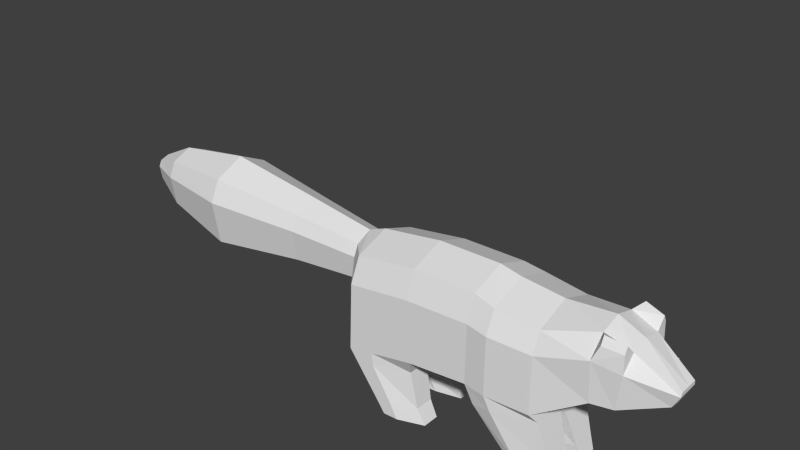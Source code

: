 # Source: fox.blend  (saved by Blender 2.78.0; exported with 4.5.12 LTS)
import bpy
from mathutils import Matrix  # noqa: F401  (used for matrix-valued properties, if any)

bpy.ops.wm.read_factory_settings(use_empty=True)
scene = bpy.context.scene
scene.name = 'Scene'

# ---- collections
col_collection_1 = bpy.data.collections.new('Collection 1'); scene.collection.children.link(col_collection_1)

# ---- materials (node trees are filled in below, after node groups)
mat_foxmat_arctic = bpy.data.materials.new('foxMat-arctic')
mat_foxmat_arctic.alpha_threshold = 0.0
mat_foxmat_arctic.use_transparent_shadow = False
mat_foxmat_arctic.roughness = 0.5
mat_foxmat_arctic.specular_intensity = 0.0

# ---- material node trees

# ---- world
world_world_001 = bpy.data.worlds.new('World.001'); scene.world = world_world_001
world_world_001.use_sun_shadow = False
world_world_001.sun_shadow_jitter_overblur = 0.0
world_world_001.cycles.sampling_method = 'NONE'
world_world_001.cycles.sample_map_resolution = 256
world_world_001.light_settings.ao_factor = 0.0

# ---- meshes
me_panthcollidermesh = bpy.data.meshes.new('PanthColliderMesh')
me_panthcollidermesh.from_pydata([(-1.543, -1.412, -1.938), (-1.412, -1.122, 1.013), (-1.543, 1.412, -1.938), (-1.412, 1.122, 1.013), (4.566, -1.412, -1.412), (4.566, -1.122, 1.013), (4.566, 1.412, -1.412), (4.566, 1.122, 1.013), (0.559, 1.122, 1.298), (2.552, 1.122, 1.298), (2.53, 1.412, -1.357), (0.6632, 1.412, -1.521), (2.552, -1.122, 1.298), (0.559, -1.122, 1.298), (0.6648, -1.412, -1.521), (2.53, -1.412, -1.357), (-1.412, 0.0, 1.412), (-1.543, 1.192e-07, -2.161), (4.566, 0.0, 1.412), (4.566, 0.0, -1.635), (2.552, 0.0, 1.697), (0.559, 0.0, 1.697), (0.715, 1.067e-09, -1.978), (2.53, 0.0, -1.811), (4.104, 0.3068, -3.667), (4.104, 1.105, -3.667), (5.256, 0.9312, -3.567), (5.256, 0.3068, -3.567), (4.104, -1.105, -3.667), (4.104, -0.3068, -3.667), (5.256, -0.3068, -3.567), (5.256, -0.9312, -3.567), (-0.2929, 0.3912, -3.668), (-0.292, 1.404, -3.668), (0.9998, 1.18, -3.641), (0.9998, 0.5607, -3.641), (-0.2917, -1.404, -3.668), (-0.2929, -0.3912, -3.668), (0.9998, -0.5922, -3.641), (0.9998, -1.138, -3.641), (-2.038, -0.5163, -0.2128), (-1.99, -0.5163, 0.9426), (-1.983, -5.921e-08, 1.189), (-1.99, 0.5163, 0.9426), (-2.038, 0.5163, -0.2128), (-2.045, -3.045e-09, -0.3895), (-4.329, -0.6451, -0.3536), (-4.265, -0.6451, 1.166), (-4.256, 0.04148, 1.51), (-4.265, 0.7281, 1.166), (-4.329, 0.7281, -0.3536), (-4.338, 0.04148, -0.5885), (-7.456, -0.9344, -0.6846), (-7.365, -0.9344, 1.496), (-7.352, 0.04148, 1.964), (-7.365, 1.017, 1.496), (-7.456, 1.017, -0.6846), (-7.469, 0.04148, -1.018), (-9.895, -0.6133, -0.2006), (-9.834, -0.6133, 1.29), (-9.826, 0.04148, 1.577), (-9.834, 0.6963, 1.29), (-9.895, 0.6963, -0.2006), (-9.904, 0.04148, -0.4246), (-10.99, -0.2568, 0.2678), (-10.96, -0.2568, 0.9155), (-10.95, 0.04148, 1.018), (-10.96, 0.3398, 0.9155), (-10.99, 0.3398, 0.2678), (-10.99, 0.04148, 0.1658), (6.062, -1.102, -0.5038), (6.062, -0.6726, 1.353), (6.062, 1.102, -0.5038), (6.062, 0.6726, 1.353), (6.062, -7.889e-08, 1.543), (6.062, -7.889e-08, -0.8267), (7.869, -0.3211, -0.2172), (8.091, -0.3211, 0.3201), (7.869, 0.3211, -0.2172), (8.091, 0.3211, 0.3201), (8.091, -3.18e-08, 0.3201), (7.869, -4.226e-08, -0.2625), (-0.6296, -0.473, -3.189), (-0.6375, -1.406, -3.18), (0.729, -0.5329, -3.18), (0.7299, -1.139, -3.18), (-0.653, 1.406, -3.154), (-0.6576, 0.4673, -3.146), (0.7301, 1.181, -3.154), (0.7288, 0.49, -3.154), (-1.318, -1.41, -2.248), (-1.318, -0.07035, -2.248), (0.4746, -0.4191, -2.058), (0.4741, -1.142, -2.058), (-1.3, 0.07567, -2.272), (-1.3, 1.41, -2.272), (0.4781, 1.184, -2.086), (0.4788, 0.3678, -2.085), (3.774, -0.4432, -3.231), (3.777, -1.169, -3.235), (5.113, -0.2431, -3.12), (5.113, -0.9756, -3.12), (3.785, 1.167, -3.245), (3.789, 0.4448, -3.25), (5.116, 0.974, -3.131), (5.116, 0.2447, -3.131), (2.785, 0.0497, -1.924), (2.785, 1.362, -1.924), (4.678, 1.137, -1.761), (4.678, 0.0497, -1.761), (2.777, -1.364, -1.913), (2.777, -0.04813, -1.913), (4.674, -0.04813, -1.75), (4.674, -1.138, -1.75), (-1.459, -1.412, 0.1974), (-1.459, 1.412, 0.1974), (4.566, 1.412, 0.388), (4.566, -1.412, 0.388), (2.544, -1.412, 0.506), (0.5352, -1.412, 0.4424), (0.5352, 1.412, 0.4424), (2.544, 1.412, 0.506), (-2.007, -0.6675, 0.5679), (-2.007, 0.6675, 0.5679), (-4.288, -0.8462, 0.6847), (-4.288, 0.9292, 0.6847), (-7.398, -1.22, 0.7911), (-7.398, 1.303, 0.7911), (-9.857, -0.8051, 0.7896), (-9.857, 0.8881, 0.7896), (-10.97, -0.3442, 0.7189), (-10.97, 0.4272, 0.7189), (-11.11, 0.04148, 0.747), (6.062, 1.233, 0.8011), (6.062, -1.233, 0.8011), (8.083, 0.3593, 0.1807), (8.083, -0.3593, 0.1807), (8.083, -3.559e-08, 0.1807), (3.225, 1.199, 1.155), (3.214, -1.509, -1.384), (3.214, 1.509, -1.384), (3.225, -1.199, 1.155), (3.225, -4.099e-10, 1.554), (3.214, -4.099e-10, -1.723), (4.346, 1.181, -3.617), (4.346, 0.1848, -3.617), (4.346, -0.1844, -3.617), (4.346, -1.181, -3.617), (4.111, -1.249, -3.178), (4.111, -0.1461, -3.178), (4.117, 0.1474, -3.188), (4.117, 1.247, -3.188), (3.398, 1.456, -1.842), (3.398, 0.05311, -1.842), (3.392, -0.05144, -1.832), (3.392, -1.457, -1.832), (3.221, -1.509, 0.447), (3.221, 1.509, 0.447), (6.869, -5.75e-08, 1.182), (6.869, 0.5983, 1.064), (6.684, -0.9105, -0.534), (6.869, -0.5983, 1.064), (6.684, 0.9105, -0.534), (6.684, -6.18e-08, -0.7718), (6.863, 1.019, 0.6064), (6.863, -1.019, 0.6064), (6.856, 0.8939, 1.384), (6.267, 1.007, 1.517), (6.856, -0.9106, 1.392), (6.267, -1.024, 1.525), (6.267, 1.129, 1.263), (6.267, -1.146, 1.271), (6.851, 1.002, 1.174), (6.851, -1.019, 1.182), (-0.7414, 1.412, -1.787), (-0.6989, -1.122, 1.116), (-0.6989, 1.122, 1.116), (-0.741, -1.412, -1.787), (-0.7395, 7.665e-08, -2.094), (-0.6989, 0.0, 1.515), (0.1792, 1.404, -3.656), (0.1752, 0.3912, -3.658), (0.1747, -0.3912, -3.658), (0.1796, -1.404, -3.655), (-0.09276, -1.406, -3.165), (-0.0886, -0.4037, -3.173), (-0.09741, 0.398, -3.135), (-0.09655, 1.406, -3.139), (-0.7063, -0.07035, -2.18), (-0.699, -1.41, -2.179), (-0.6786, 1.41, -2.203), (-0.684, 0.07567, -2.203), (-0.738, 1.412, 0.286), (-0.738, -1.412, 0.286), (7.477, -0.499, 0.4929), (7.513, -0.5253, 0.5205), (7.463, -0.5415, 0.5205), (7.432, -0.499, 0.5205), (7.463, -0.4564, 0.5205), (7.513, -0.4727, 0.5205), (7.49, -0.5415, 0.5653), (7.44, -0.5253, 0.5653), (7.44, -0.4727, 0.5653), (7.49, -0.4564, 0.5653), (7.521, -0.499, 0.5653), (7.477, -0.499, 0.5929), (7.477, 0.5524, 0.4929), (7.44, 0.5262, 0.5205), (7.49, 0.5099, 0.5205), (7.521, 0.5524, 0.5205), (7.49, 0.595, 0.5205), (7.44, 0.5787, 0.5205), (7.463, 0.5099, 0.5653), (7.513, 0.5262, 0.5653), (7.513, 0.5787, 0.5653), (7.463, 0.595, 0.5653), (7.432, 0.5524, 0.5653), (7.477, 0.5524, 0.5929)], [], [(115, 2, 44, 123), (157, 116, 6, 140), (117, 4, 70, 134), (193, 114, 0, 177), (86, 33, 32, 87), (179, 176, 3, 16), (142, 138, 9, 20), (20, 9, 8, 21), (44, 45, 51, 50), (22, 11, 10, 23), (156, 118, 15, 139), (118, 119, 14, 15), (192, 120, 11, 174), (120, 121, 10, 11), (14, 22, 23, 15), (122, 41, 47, 124), (12, 20, 21, 13), (141, 142, 20, 12), (175, 179, 16, 1), (181, 180, 34, 35), (7, 18, 74, 73), (1, 16, 42, 41), (145, 144, 26, 27), (102, 25, 24, 103), (151, 144, 25, 102), (105, 27, 26, 104), (150, 145, 27, 105), (147, 146, 30, 31), (98, 29, 28, 99), (149, 146, 29, 98), (101, 31, 30, 100), (148, 147, 31, 101), (187, 180, 33, 86), (89, 35, 34, 88), (186, 181, 35, 89), (183, 182, 38, 39), (82, 37, 36, 83), (185, 182, 37, 82), (85, 39, 38, 84), (184, 183, 39, 85), (114, 1, 41, 122), (2, 17, 45, 44), (17, 0, 40, 45), (16, 3, 43, 42), (125, 50, 56, 127), (47, 48, 54, 53), (45, 40, 46, 51), (42, 43, 49, 48), (41, 42, 48, 47), (123, 44, 50, 125), (57, 52, 58, 63), (56, 57, 63, 62), (124, 47, 53, 126), (50, 51, 57, 56), (51, 46, 52, 57), (48, 49, 55, 54), (129, 62, 68, 131), (59, 60, 66, 65), (54, 55, 61, 60), (53, 54, 60, 59), (127, 56, 62, 129), (126, 53, 59, 128), (130, 132, 69, 64), (132, 131, 68, 69), (128, 59, 65, 130), (62, 63, 69, 68), (63, 58, 64, 69), (60, 61, 67, 66), (165, 160, 76, 136), (159, 158, 80, 79), (4, 19, 75, 70), (19, 6, 72, 75), (18, 5, 71, 74), (116, 7, 73, 133), (137, 136, 76, 81), (135, 137, 81, 78), (164, 159, 79, 135), (160, 163, 81, 76), (163, 162, 78, 81), (158, 161, 77, 80), (189, 184, 85, 93), (93, 85, 84, 92), (188, 185, 82, 91), (91, 82, 83, 90), (191, 186, 89, 97), (97, 89, 88, 96), (190, 187, 86, 95), (95, 86, 87, 94), (17, 91, 90, 0), (178, 188, 91, 17), (14, 93, 92, 22), (177, 189, 93, 14), (2, 95, 94, 17), (174, 190, 95, 2), (22, 97, 96, 11), (178, 191, 97, 22), (155, 148, 101, 113), (113, 101, 100, 112), (154, 149, 98, 111), (111, 98, 99, 110), (153, 150, 105, 109), (109, 105, 104, 108), (152, 151, 102, 107), (107, 102, 103, 106), (10, 107, 106, 23), (140, 152, 107, 10), (19, 109, 108, 6), (143, 153, 109, 19), (23, 111, 110, 15), (143, 154, 111, 23), (4, 113, 112, 19), (139, 155, 113, 4), (162, 164, 135, 78), (79, 80, 137, 135), (80, 77, 136, 137), (6, 116, 133, 72), (161, 165, 136, 77), (58, 128, 130, 64), (66, 67, 131, 132), (65, 66, 132, 130), (52, 126, 128, 58), (55, 127, 129, 61), (61, 129, 131, 67), (46, 124, 126, 52), (43, 123, 125, 49), (49, 125, 127, 55), (0, 114, 122, 40), (40, 122, 124, 46), (8, 9, 121, 120), (176, 8, 120, 192), (12, 13, 119, 118), (141, 12, 118, 156), (175, 1, 114, 193), (5, 117, 134, 71), (138, 7, 116, 157), (3, 115, 123, 43), (9, 138, 157, 121), (5, 141, 156, 117), (15, 110, 155, 139), (19, 112, 154, 143), (23, 106, 153, 143), (6, 108, 152, 140), (108, 104, 151, 152), (106, 103, 150, 153), (112, 100, 149, 154), (110, 99, 148, 155), (99, 28, 147, 148), (100, 30, 146, 149), (28, 29, 146, 147), (103, 24, 145, 150), (104, 26, 144, 151), (24, 25, 144, 145), (5, 18, 142, 141), (117, 156, 139, 4), (18, 7, 138, 142), (121, 157, 140, 10), (165, 161, 168, 173), (72, 133, 164, 162), (74, 71, 161, 158), (75, 72, 162, 163), (70, 75, 163, 160), (161, 71, 169, 168), (73, 74, 158, 159), (134, 70, 160, 165), (169, 171, 173, 168), (170, 167, 166, 172), (73, 159, 166, 167), (133, 73, 167, 170), (164, 133, 170, 172), (159, 164, 172, 166), (71, 134, 171, 169), (134, 165, 173, 171), (13, 175, 193, 119), (3, 176, 192, 115), (17, 94, 191, 178), (11, 96, 190, 174), (0, 90, 189, 177), (22, 92, 188, 178), (96, 88, 187, 190), (94, 87, 186, 191), (92, 84, 185, 188), (90, 83, 184, 189), (83, 36, 183, 184), (84, 38, 182, 185), (36, 37, 182, 183), (87, 32, 181, 186), (88, 34, 180, 187), (32, 33, 180, 181), (13, 21, 179, 175), (115, 192, 174, 2), (21, 8, 176, 179), (119, 193, 177, 14), (194, 195, 196), (195, 194, 199), (194, 196, 197), (194, 197, 198), (194, 198, 199), (195, 199, 204), (196, 195, 200), (197, 196, 201), (198, 197, 202), (199, 198, 203), (195, 204, 200), (196, 200, 201), (197, 201, 202), (198, 202, 203), (199, 203, 204), (200, 204, 205), (201, 200, 205), (202, 201, 205), (203, 202, 205), (204, 203, 205), (206, 208, 207), (207, 211, 206), (206, 209, 208), (206, 210, 209), (206, 211, 210), (207, 216, 211), (208, 212, 207), (209, 213, 208), (210, 214, 209), (211, 215, 210), (207, 212, 216), (208, 213, 212), (209, 214, 213), (210, 215, 214), (211, 216, 215), (212, 217, 216), (213, 217, 212), (214, 217, 213), (215, 217, 214), (216, 217, 215)])
_uv = me_panthcollidermesh.uv_layers.new(name='UVMap')
_uv.uv.foreach_set('vector', [0.4968, 0.3757, 0.4326, 0.2807, 0.4379, 0.3922, 0.4715, 0.428, 0.7244, 0.2729, 0.7898, 0.2401, 0.749, 0.1494, 0.6812, 0.1828, 0.7898, 0.2401, 0.7491, 0.1497, 0.8477, 0.1616, 0.8695, 0.227, 0.532, 0.3611, 0.4969, 0.3756, 0.4326, 0.2809, 0.4755, 0.2645, 0.4083, 0.7601, 0.4201, 0.7443, 0.4474, 0.7621, 0.4354, 0.7838, 0.5778, 0.4608, 0.5553, 0.4007, 0.5196, 0.4118, 0.5389, 0.4721, 0.7754, 0.3713, 0.7421, 0.3105, 0.7129, 0.3338, 0.7427, 0.3915, 0.7427, 0.3915, 0.7129, 0.3338, 0.6179, 0.3787, 0.644, 0.4372, 0.3132, 0.8243, 0.317, 0.8436, 0.2339, 0.8441, 0.2344, 0.8197, 0.5366, 0.8413, 0.5586, 0.7657, 0.6313, 0.7565, 0.668, 0.8426, 0.7245, 0.2727, 0.6929, 0.2922, 0.6475, 0.2006, 0.6816, 0.1828, 0.6929, 0.2922, 0.5951, 0.3371, 0.5513, 0.2395, 0.6475, 0.2006, 0.5324, 0.361, 0.5953, 0.3368, 0.5515, 0.2397, 0.4754, 0.2646, 0.5953, 0.3368, 0.6928, 0.2926, 0.647, 0.2006, 0.5515, 0.2397, 0.5572, 0.9176, 0.5366, 0.8413, 0.668, 0.8426, 0.6296, 0.9281, 0.4718, 0.4281, 0.4884, 0.4492, 0.3731, 0.5412, 0.354, 0.5165, 0.7127, 0.3332, 0.7422, 0.3912, 0.6429, 0.4376, 0.6176, 0.3792, 0.742, 0.3102, 0.7751, 0.3711, 0.7422, 0.3912, 0.7127, 0.3332, 0.5548, 0.4009, 0.577, 0.4607, 0.5391, 0.4721, 0.5198, 0.4118, 0.2526, 0.3062, 0.3945, 0.3057, 0.3579, 0.1906, 0.2816, 0.1907, 0.8068, 0.2743, 0.8402, 0.3318, 0.9109, 0.2907, 0.8891, 0.2611, 0.5198, 0.4118, 0.5391, 0.4721, 0.5065, 0.4808, 0.4884, 0.4492, 0.182, 0.317, 0.04234, 0.317, 0.07736, 0.1894, 0.1649, 0.1894, 0.7236, 0.7149, 0.7422, 0.699, 0.7706, 0.7229, 0.7494, 0.7409, 0.6814, 0.06967, 0.6819, 0.04233, 0.6678, 0.04536, 0.6627, 0.07454, 0.8253, 0.7403, 0.8257, 0.7178, 0.8543, 0.7129, 0.8599, 0.7336, 0.7736, 0.7487, 0.7835, 0.7256, 0.8257, 0.7178, 0.8253, 0.7403, 0.04284, 0.317, 0.1825, 0.317, 0.1654, 0.1894, 0.07786, 0.1894, 0.7469, 0.9453, 0.7686, 0.965, 0.7396, 0.9882, 0.7208, 0.9714, 0.7719, 0.9385, 0.7816, 0.9626, 0.7686, 0.965, 0.7469, 0.9453, 0.859, 0.9552, 0.8529, 0.9765, 0.8241, 0.9712, 0.824, 0.948, 0.6815, 0.06998, 0.682, 0.04208, 0.7295, 0.01991, 0.7338, 0.04573, 0.4657, 0.1795, 0.4635, 0.1487, 0.4406, 0.1622, 0.439, 0.1952, 0.489, 0.7594, 0.4824, 0.7389, 0.5006, 0.7271, 0.5113, 0.7435, 0.4603, 0.7795, 0.4611, 0.7571, 0.4824, 0.7389, 0.489, 0.7594, 0.3944, 0.3055, 0.2525, 0.3062, 0.2806, 0.1905, 0.3572, 0.1905, 0.4367, 0.9049, 0.4479, 0.9246, 0.4206, 0.9425, 0.4093, 0.9274, 0.4607, 0.9087, 0.4616, 0.9296, 0.4479, 0.9246, 0.4367, 0.9049, 0.5097, 0.9412, 0.5003, 0.9576, 0.4835, 0.9481, 0.4892, 0.9283, 0.4651, 0.1797, 0.4632, 0.1485, 0.5048, 0.1245, 0.506, 0.1542, 0.4969, 0.3756, 0.5198, 0.4118, 0.4884, 0.4492, 0.4718, 0.4281, 0.3686, 0.7886, 0.3979, 0.843, 0.317, 0.8436, 0.3132, 0.8243, 0.3979, 0.843, 0.3695, 0.8983, 0.3133, 0.8635, 0.317, 0.8436, 0.5389, 0.4721, 0.5196, 0.4118, 0.4881, 0.4491, 0.5065, 0.4808, 0.3544, 0.5171, 0.3171, 0.4633, 0.1489, 0.5532, 0.2041, 0.6202, 0.3731, 0.5412, 0.4033, 0.5772, 0.2669, 0.7048, 0.2309, 0.6542, 0.317, 0.8436, 0.3133, 0.8635, 0.2352, 0.8673, 0.2339, 0.8441, 0.5065, 0.4808, 0.4881, 0.4491, 0.3737, 0.542, 0.4033, 0.577, 0.4884, 0.4492, 0.5065, 0.4808, 0.4033, 0.5772, 0.3731, 0.5412, 0.4715, 0.428, 0.4379, 0.3922, 0.3171, 0.4633, 0.3544, 0.5171, 0.1321, 0.8455, 0.1328, 0.8786, 0.05049, 0.8703, 0.05225, 0.8471, 0.1315, 0.8123, 0.1321, 0.8455, 0.05225, 0.8471, 0.04952, 0.824, 0.354, 0.5165, 0.3731, 0.5412, 0.2309, 0.6542, 0.2041, 0.6201, 0.2344, 0.8197, 0.2339, 0.8441, 0.1321, 0.8455, 0.1315, 0.8123, 0.2339, 0.8441, 0.2352, 0.8673, 0.1328, 0.8786, 0.1321, 0.8455, 0.4033, 0.577, 0.3737, 0.542, 0.2313, 0.6542, 0.2676, 0.7044, 0.09632, 0.7086, 0.05185, 0.6689, 0.02288, 0.74, 0.04742, 0.7537, 0.1161, 0.7326, 0.1338, 0.7707, 0.05767, 0.7822, 0.0553, 0.7628, 0.2676, 0.7044, 0.2313, 0.6542, 0.1161, 0.7325, 0.134, 0.7703, 0.2309, 0.6542, 0.2669, 0.7048, 0.1338, 0.7707, 0.1161, 0.7326, 0.2041, 0.6202, 0.1489, 0.5532, 0.05185, 0.6689, 0.09632, 0.7086, 0.2041, 0.6201, 0.2309, 0.6542, 0.1161, 0.7326, 0.09645, 0.7084, 0.04763, 0.7537, 0.03631, 0.7765, 0.00519, 0.7516, 0.02288, 0.7401, 0.03634, 0.7766, 0.04742, 0.7537, 0.02288, 0.74, 0.005336, 0.7517, 0.09645, 0.7084, 0.1161, 0.7326, 0.0553, 0.7628, 0.04763, 0.7537, 0.04952, 0.824, 0.05225, 0.8471, 0.01066, 0.848, 0.008924, 0.8372, 0.05225, 0.8471, 0.05049, 0.8703, 0.009377, 0.8588, 0.01066, 0.848, 0.134, 0.7703, 0.1161, 0.7325, 0.05515, 0.7628, 0.05768, 0.7821, 0.9052, 0.2052, 0.8818, 0.1493, 0.9583, 0.1487, 0.9725, 0.1695, 0.9217, 0.2321, 0.9453, 0.2553, 0.9907, 0.1863, 0.9758, 0.1766, 0.8943, 0.8914, 0.8298, 0.8446, 0.9253, 0.8442, 0.9327, 0.8749, 0.8298, 0.8446, 0.8941, 0.7972, 0.9325, 0.8134, 0.9253, 0.8442, 0.8399, 0.3318, 0.8066, 0.2742, 0.8892, 0.2607, 0.9108, 0.2901, 0.7898, 0.2401, 0.8068, 0.2743, 0.8891, 0.2611, 0.8693, 0.2272, 0.9875, 0.844, 0.9875, 0.8531, 0.976, 0.8521, 0.9752, 0.844, 0.9875, 0.8348, 0.9875, 0.844, 0.9752, 0.844, 0.9759, 0.8359, 0.9052, 0.2052, 0.9217, 0.2321, 0.9758, 0.1766, 0.973, 0.1691, 0.9464, 0.8674, 0.9433, 0.8441, 0.9752, 0.844, 0.976, 0.8521, 0.9433, 0.8441, 0.9463, 0.8208, 0.9759, 0.8359, 0.9752, 0.844, 0.9449, 0.255, 0.9215, 0.232, 0.9753, 0.1768, 0.99, 0.1865, 0.4658, 0.2445, 0.4651, 0.1797, 0.506, 0.1542, 0.5266, 0.2149, 0.5375, 0.9102, 0.5097, 0.9412, 0.4892, 0.9283, 0.5245, 0.8691, 0.4423, 0.8493, 0.4607, 0.9087, 0.4367, 0.9049, 0.4083, 0.8495, 0.4083, 0.8495, 0.4367, 0.9049, 0.4093, 0.9274, 0.3822, 0.9037, 0.4433, 0.8356, 0.4603, 0.7795, 0.489, 0.7594, 0.5235, 0.817, 0.5235, 0.817, 0.489, 0.7594, 0.5113, 0.7435, 0.5385, 0.7711, 0.4664, 0.2444, 0.4657, 0.1795, 0.439, 0.1952, 0.4344, 0.2597, 0.3822, 0.7825, 0.4083, 0.7601, 0.4354, 0.7838, 0.409, 0.8354, 0.3979, 0.843, 0.4083, 0.8495, 0.3822, 0.9037, 0.3695, 0.8983, 0.4412, 0.8432, 0.4423, 0.8493, 0.4083, 0.8495, 0.3979, 0.843, 0.5572, 0.9176, 0.5375, 0.9102, 0.5245, 0.8691, 0.5366, 0.8413, 0.4755, 0.2645, 0.4658, 0.2445, 0.5266, 0.2149, 0.5513, 0.2395, 0.3686, 0.7886, 0.3822, 0.7825, 0.409, 0.8354, 0.3979, 0.843, 0.4754, 0.2646, 0.4664, 0.2444, 0.4344, 0.2597, 0.4326, 0.2807, 0.5366, 0.8413, 0.5235, 0.817, 0.5385, 0.7711, 0.5586, 0.7657, 0.4412, 0.8432, 0.4433, 0.8356, 0.5235, 0.817, 0.5366, 0.8413, 0.6798, 0.156, 0.6815, 0.06998, 0.7338, 0.04573, 0.7468, 0.125, 0.8835, 0.8931, 0.859, 0.9552, 0.824, 0.948, 0.8324, 0.858, 0.7258, 0.8508, 0.7719, 0.9385, 0.7469, 0.9453, 0.685, 0.8524, 0.685, 0.8524, 0.7469, 0.9453, 0.7208, 0.9714, 0.6564, 0.9311, 0.7263, 0.8349, 0.7736, 0.7487, 0.8253, 0.7403, 0.8325, 0.8302, 0.8325, 0.8302, 0.8253, 0.7403, 0.8599, 0.7336, 0.8834, 0.7954, 0.6797, 0.156, 0.6814, 0.06967, 0.6627, 0.07454, 0.6462, 0.1665, 0.6585, 0.7539, 0.7236, 0.7149, 0.7494, 0.7409, 0.6858, 0.8323, 0.6313, 0.7565, 0.6585, 0.7539, 0.6858, 0.8323, 0.668, 0.8426, 0.6812, 0.1828, 0.6797, 0.156, 0.6462, 0.1665, 0.647, 0.2006, 0.8298, 0.8446, 0.8325, 0.8302, 0.8834, 0.7954, 0.8941, 0.7972, 0.7159, 0.843, 0.7263, 0.8349, 0.8325, 0.8302, 0.8298, 0.8446, 0.668, 0.8426, 0.685, 0.8524, 0.6564, 0.9311, 0.6296, 0.9281, 0.7159, 0.843, 0.7258, 0.8508, 0.685, 0.8524, 0.668, 0.8426, 0.8943, 0.8914, 0.8835, 0.8931, 0.8324, 0.858, 0.8298, 0.8446, 0.6816, 0.1828, 0.6798, 0.156, 0.7468, 0.125, 0.7491, 0.1497, 0.8816, 0.1489, 0.9052, 0.2052, 0.973, 0.1691, 0.9586, 0.1483, 0.991, 0.8358, 0.9911, 0.844, 0.9875, 0.844, 0.9875, 0.8348, 0.9911, 0.844, 0.9911, 0.8522, 0.9875, 0.8531, 0.9875, 0.844, 0.749, 0.1494, 0.7898, 0.2401, 0.8693, 0.2272, 0.8472, 0.1613, 0.9215, 0.232, 0.9052, 0.2052, 0.9725, 0.1695, 0.9753, 0.1768, 0.0522, 0.6684, 0.09645, 0.7084, 0.04763, 0.7537, 0.02288, 0.7401, 0.05768, 0.7821, 0.05515, 0.7628, 0.04742, 0.7537, 0.03634, 0.7766, 0.0553, 0.7628, 0.05767, 0.7822, 0.03631, 0.7765, 0.04763, 0.7537, 0.1494, 0.5526, 0.2041, 0.6201, 0.09645, 0.7084, 0.0522, 0.6684, 0.2313, 0.6542, 0.2041, 0.6202, 0.09632, 0.7086, 0.1161, 0.7325, 0.1161, 0.7325, 0.09632, 0.7086, 0.04742, 0.7537, 0.05515, 0.7628, 0.3171, 0.4635, 0.354, 0.5165, 0.2041, 0.6201, 0.1494, 0.5526, 0.4881, 0.4491, 0.4715, 0.428, 0.3544, 0.5171, 0.3737, 0.542, 0.3737, 0.542, 0.3544, 0.5171, 0.2041, 0.6202, 0.2313, 0.6542, 0.4326, 0.2809, 0.4969, 0.3756, 0.4718, 0.4281, 0.4378, 0.3922, 0.4378, 0.3922, 0.4718, 0.4281, 0.354, 0.5165, 0.3171, 0.4635, 0.6179, 0.3787, 0.7129, 0.3338, 0.6928, 0.2926, 0.5953, 0.3368, 0.5553, 0.4007, 0.6179, 0.3787, 0.5953, 0.3368, 0.5324, 0.361, 0.7127, 0.3332, 0.6176, 0.3792, 0.5951, 0.3371, 0.6929, 0.2922, 0.742, 0.3102, 0.7127, 0.3332, 0.6929, 0.2922, 0.7245, 0.2727, 0.5548, 0.4009, 0.5198, 0.4118, 0.4969, 0.3756, 0.532, 0.3611, 0.8066, 0.2742, 0.7898, 0.2401, 0.8695, 0.227, 0.8892, 0.2607, 0.7421, 0.3105, 0.8068, 0.2743, 0.7898, 0.2401, 0.7244, 0.2729, 0.5196, 0.4118, 0.4968, 0.3757, 0.4715, 0.428, 0.4881, 0.4491, 0.7129, 0.3338, 0.7421, 0.3105, 0.7244, 0.2729, 0.6928, 0.2926, 0.8066, 0.2742, 0.742, 0.3102, 0.7245, 0.2727, 0.7898, 0.2401, 0.6475, 0.2006, 0.6463, 0.1665, 0.6798, 0.156, 0.6816, 0.1828, 0.8298, 0.8446, 0.8324, 0.858, 0.7258, 0.8508, 0.7159, 0.843, 0.668, 0.8426, 0.6858, 0.8323, 0.7263, 0.8349, 0.7159, 0.843, 0.749, 0.1494, 0.7469, 0.125, 0.6797, 0.156, 0.6812, 0.1828, 0.7469, 0.125, 0.7339, 0.04539, 0.6814, 0.06967, 0.6797, 0.156, 0.6858, 0.8323, 0.7494, 0.7409, 0.7736, 0.7487, 0.7263, 0.8349, 0.8324, 0.858, 0.824, 0.948, 0.7719, 0.9385, 0.7258, 0.8508, 0.6463, 0.1665, 0.6628, 0.07488, 0.6815, 0.06998, 0.6798, 0.156, 0.6628, 0.07488, 0.668, 0.04511, 0.682, 0.04208, 0.6815, 0.06998, 0.824, 0.948, 0.8241, 0.9712, 0.7816, 0.9626, 0.7719, 0.9385, 0.05349, 0.3516, 0.1654, 0.3516, 0.1825, 0.317, 0.04284, 0.317, 0.7494, 0.7409, 0.7706, 0.7229, 0.7835, 0.7256, 0.7736, 0.7487, 0.7339, 0.04539, 0.7296, 0.02009, 0.6819, 0.04233, 0.6814, 0.06967, 0.1649, 0.3516, 0.05299, 0.3516, 0.04234, 0.317, 0.182, 0.317, 0.8066, 0.2742, 0.8399, 0.3318, 0.7751, 0.3711, 0.742, 0.3102, 0.7898, 0.2401, 0.7245, 0.2727, 0.6816, 0.1828, 0.7491, 0.1497, 0.8402, 0.3318, 0.8068, 0.2743, 0.7421, 0.3105, 0.7754, 0.3713, 0.6928, 0.2926, 0.7244, 0.2729, 0.6812, 0.1828, 0.647, 0.2006, 0.9274, 0.5322, 0.9163, 0.6665, 0.8552, 0.6292, 0.8679, 0.6089, 0.8472, 0.1613, 0.8693, 0.2272, 0.9052, 0.2052, 0.8816, 0.1489, 0.9108, 0.2901, 0.8892, 0.2607, 0.9215, 0.232, 0.9449, 0.255, 0.9253, 0.8442, 0.9325, 0.8134, 0.9463, 0.8208, 0.9433, 0.8441, 0.9327, 0.8749, 0.9253, 0.8442, 0.9433, 0.8441, 0.9464, 0.8674, 0.9163, 0.6665, 0.7597, 0.6804, 0.8133, 0.6247, 0.8552, 0.6292, 0.8891, 0.2611, 0.9109, 0.2907, 0.9453, 0.2553, 0.9217, 0.2321, 0.8695, 0.227, 0.8477, 0.1616, 0.8818, 0.1493, 0.9052, 0.2052, 0.8133, 0.6247, 0.805, 0.592, 0.8679, 0.6089, 0.8552, 0.6292, 0.8044, 0.5917, 0.8126, 0.6249, 0.8551, 0.6295, 0.8681, 0.6091, 0.7602, 0.6783, 0.9138, 0.6655, 0.8551, 0.6295, 0.8126, 0.6249, 0.7602, 0.5163, 0.7602, 0.6783, 0.8126, 0.6249, 0.8044, 0.5917, 0.9264, 0.5335, 0.7602, 0.5163, 0.8044, 0.5917, 0.8681, 0.6091, 0.9138, 0.6655, 0.9264, 0.5335, 0.8681, 0.6091, 0.8551, 0.6295, 0.7597, 0.6804, 0.7597, 0.5165, 0.805, 0.592, 0.8133, 0.6247, 0.7597, 0.5165, 0.9274, 0.5322, 0.8679, 0.6089, 0.805, 0.592, 0.6176, 0.3792, 0.5548, 0.4009, 0.532, 0.3611, 0.5951, 0.3371, 0.5196, 0.4118, 0.5553, 0.4007, 0.5324, 0.361, 0.4968, 0.3757, 0.3979, 0.843, 0.409, 0.8354, 0.4433, 0.8356, 0.4412, 0.8432, 0.5515, 0.2397, 0.5266, 0.2151, 0.4664, 0.2444, 0.4754, 0.2646, 0.4326, 0.2809, 0.4343, 0.2596, 0.4658, 0.2445, 0.4755, 0.2645, 0.5366, 0.8413, 0.5245, 0.8691, 0.4423, 0.8493, 0.4412, 0.8432, 0.5266, 0.2151, 0.5061, 0.1542, 0.4657, 0.1795, 0.4664, 0.2444, 0.409, 0.8354, 0.4354, 0.7838, 0.4603, 0.7795, 0.4433, 0.8356, 0.5245, 0.8691, 0.4892, 0.9283, 0.4607, 0.9087, 0.4423, 0.8493, 0.4343, 0.2596, 0.4389, 0.1952, 0.4651, 0.1797, 0.4658, 0.2445, 0.4389, 0.1952, 0.4407, 0.162, 0.4632, 0.1485, 0.4651, 0.1797, 0.4892, 0.9283, 0.4835, 0.9481, 0.4616, 0.9296, 0.4607, 0.9087, 0.3944, 0.3716, 0.2525, 0.3718, 0.2525, 0.3062, 0.3944, 0.3055, 0.4354, 0.7838, 0.4474, 0.7621, 0.4611, 0.7571, 0.4603, 0.7795, 0.5061, 0.1542, 0.5049, 0.1246, 0.4635, 0.1487, 0.4657, 0.1795, 0.2526, 0.3719, 0.3945, 0.3717, 0.3945, 0.3057, 0.2526, 0.3062, 0.6176, 0.3792, 0.6429, 0.4376, 0.577, 0.4607, 0.5548, 0.4009, 0.4968, 0.3757, 0.5324, 0.361, 0.4754, 0.2646, 0.4326, 0.2807, 0.644, 0.4372, 0.6179, 0.3787, 0.5553, 0.4007, 0.5778, 0.4608, 0.5951, 0.3371, 0.532, 0.3611, 0.4755, 0.2645, 0.5513, 0.2395, 0.1761, 0.8973, 0.1634, 0.9195, 0.1375, 0.9254, 0.1634, 0.9195, 0.1761, 0.8973, 0.1888, 0.9195, 0.2582, 0.9434, 0.2359, 0.9272, 0.2582, 0.92, 0.2582, 0.9434, 0.2582, 0.92, 0.2805, 0.9272, 0.1761, 0.8973, 0.2147, 0.9254, 0.1888, 0.9195, 0.1634, 0.9195, 0.1888, 0.9195, 0.1761, 0.9369, 0.1375, 0.9254, 0.1634, 0.9195, 0.1556, 0.9436, 0.2582, 0.92, 0.2359, 0.9272, 0.2444, 0.901, 0.2805, 0.9272, 0.2582, 0.92, 0.272, 0.901, 0.1888, 0.9195, 0.2147, 0.9254, 0.1966, 0.9436, 0.1634, 0.9195, 0.1761, 0.9369, 0.1556, 0.9436, 0.1375, 0.9254, 0.1556, 0.9436, 0.1522, 0.9707, 0.2582, 0.92, 0.2444, 0.901, 0.272, 0.901, 0.2147, 0.9254, 0.2, 0.9707, 0.1966, 0.9436, 0.1888, 0.9195, 0.1966, 0.9436, 0.1761, 0.9369, 0.1556, 0.9436, 0.1761, 0.9369, 0.1761, 0.9585, 0.1522, 0.9707, 0.1556, 0.9436, 0.1761, 0.9585, 0.2, 0.9707, 0.1522, 0.9707, 0.1761, 0.9585, 0.1966, 0.9436, 0.2, 0.9707, 0.1761, 0.9585, 0.1761, 0.9369, 0.1966, 0.9436, 0.1761, 0.9585, 0.09071, 0.8985, 0.0966, 0.9245, 0.1188, 0.9371, 0.3188, 0.9194, 0.3326, 0.9384, 0.3463, 0.9194, 0.09071, 0.8985, 0.07247, 0.9166, 0.0966, 0.9245, 0.09071, 0.8985, 0.04533, 0.9133, 0.07247, 0.9166, 0.3463, 0.9194, 0.3326, 0.9384, 0.3549, 0.9457, 0.3188, 0.9194, 0.3103, 0.9457, 0.3326, 0.9384, 0.0966, 0.9245, 0.0966, 0.9498, 0.1188, 0.9371, 0.07247, 0.9166, 0.07914, 0.9371, 0.0966, 0.9245, 0.04533, 0.9133, 0.05756, 0.9371, 0.07247, 0.9166, 0.3326, 0.9384, 0.3326, 0.9618, 0.3549, 0.9457, 0.1188, 0.9371, 0.0966, 0.9498, 0.09071, 0.9757, 0.0966, 0.9245, 0.07914, 0.9371, 0.0966, 0.9498, 0.07247, 0.9166, 0.05756, 0.9371, 0.07914, 0.9371, 0.04533, 0.9133, 0.04533, 0.961, 0.05756, 0.9371, 0.3326, 0.9384, 0.3103, 0.9457, 0.3326, 0.9618, 0.0966, 0.9498, 0.07247, 0.9577, 0.09071, 0.9757, 0.07914, 0.9371, 0.07247, 0.9577, 0.0966, 0.9498, 0.05756, 0.9371, 0.07247, 0.9577, 0.07914, 0.9371, 0.04533, 0.961, 0.07247, 0.9577, 0.05756, 0.9371, 0.09071, 0.9757, 0.07247, 0.9577, 0.04533, 0.961])
me_panthcollidermesh.materials.append(mat_foxmat_arctic)
me_panthcollidermesh.use_remesh_preserve_volume = False
me_panthcollidermesh.use_remesh_preserve_attributes = False
me_panthcollidermesh.use_mirror_vertex_groups = False
me_panthcollidermesh.update()
arm_pantharma = bpy.data.armatures.new('panthArma')  # bones are not reproduced

# ---- objects
ob_pantharma = bpy.data.objects.new('panthArma', arm_pantharma)
ob_panthcolliderobject = bpy.data.objects.new('PanthColliderObject', me_panthcollidermesh)

# ---- transforms, parenting, visibility, modifiers, constraints
ob_pantharma.location = (0.1035, 0.02084, 2.943)
ob_pantharma.lineart.crease_threshold = 0.0
ob_panthcolliderobject.parent = ob_pantharma
ob_panthcolliderobject.matrix_parent_inverse = Matrix(((1.0, 0.0, 0.0, -0.1035), (0.0, 1.0, 0.0, -0.02084), (0.0, 0.0, 1.0, -2.943), (0.0, 0.0, 0.0, 1.0)))
ob_panthcolliderobject.location = (0.0, 0.0, 0.0)
ob_panthcolliderobject.lineart.crease_threshold = 0.0
_vg = ob_panthcolliderobject.vertex_groups.new(name='SUPERROOT')
_vg = ob_panthcolliderobject.vertex_groups.new(name='ROOT')
_vg = ob_panthcolliderobject.vertex_groups.new(name='back')
for _i, _w in zip([1, 3, 8, 9, 13, 15, 16, 20, 21, 114, 115, 118, 119, 120, 121, 138, 142, 157, 175, 176, 179, 192, 193], [0.001862, 0.1019, 0.727, 0.09135, 0.372, 0.005573, 0.03658, 0.05148, 0.9296, 0.0558, 0.04148, 0.0001069, 0.4023, 0.3635, 0.04567, 0.04567, 0.02574, 0.02284, 0.1277, 0.5977, 0.5209, 0.2025, 0.1996]): _vg.add([_i], _w, 'REPLACE')
_vg = ob_panthcolliderobject.vertex_groups.new(name='chest')
for _i, _w in zip([5, 7, 8, 9, 12, 13, 18, 20, 21, 116, 117, 118, 119, 120, 121, 138, 141, 142, 156, 157, 175, 176, 179, 192, 193], [0.06953, 0.07172, 0.08851, 0.7224, 0.7099, 0.08674, 0.05162, 0.8516, 0.05176, 0.03586, 0.03477, 0.355, 0.04337, 0.04425, 0.3612, 0.3971, 0.3897, 0.4516, 0.1949, 0.1985, 0.04337, 0.04425, 0.02588, 0.02213, 0.02168]): _vg.add([_i], _w, 'REPLACE')
_vg = ob_panthcolliderobject.vertex_groups.new(name='neck')
for _i, _w in zip([5, 7, 18, 20, 74, 116, 117, 138, 141, 142, 156, 157, 158], [0.07316, 0.07773, 0.7426, 0.02716, 0.01653, 0.03886, 0.03658, 0.03886, 0.03658, 0.3849, 0.01829, 0.01943, 0.008263]): _vg.add([_i], _w, 'REPLACE')
_vg = ob_panthcolliderobject.vertex_groups.new(name='ear.R')
for _i, _w in zip([5, 18, 70, 71, 73, 74, 117, 133, 134, 141, 142, 156, 158, 159, 160, 161, 164, 165, 166, 167, 168, 169, 170, 171, 172, 173], [0.08066, 0.06061, 0.06364, 1.0, 0.06802, 0.01878, 0.04033, 0.03401, 0.4889, 0.04033, 0.0303, 0.02017, 0.0, 0.03401, 0.03182, 0.04759, 0.01701, 0.0, 0.03401, 0.06802, 1.0, 1.0, 0.03401, 0.9194, 0.01701, 1.0]): _vg.add([_i], _w, 'REPLACE')
_vg = ob_panthcolliderobject.vertex_groups.new(name='ear.L')
for _i, _w in zip([7, 72, 73, 74, 116, 133, 138, 157, 158, 159, 162, 164, 166, 167, 170, 172], [0.09704, 0.0894, 1.0, 0.08979, 0.04852, 0.4589, 0.04852, 0.02426, 0.04489, 0.0, 0.0447, 0.0, 1.0, 1.0, 1.0, 1.0]): _vg.add([_i], _w, 'REPLACE')
_vg = ob_panthcolliderobject.vertex_groups.new(name='shoulder.L')
for _i, _w in zip([6, 7, 9, 10, 18, 19, 23, 72, 73, 106, 107, 108, 109, 111, 112, 116, 121, 133, 138, 140, 142, 143, 152, 153, 154, 157, 159, 162, 164, 166, 167, 170, 172], [0.6192, 0.6976, 0.1014, 0.4259, 0.06027, 0.05009, 0.2645, 0.07356, 0.02033, 0.1223, 0.1807, 0.2696, 0.03197, 0.1151, 0.002909, 0.6584, 0.2636, 0.04695, 0.3995, 0.5225, 0.03014, 0.1573, 0.2252, 0.07714, 0.05901, 0.461, 0.01017, 0.03678, 0.02347, 0.01017, 0.02033, 0.04695, 0.02347]): _vg.add([_i], _w, 'REPLACE')
_vg = ob_panthcolliderobject.vertex_groups.new(name='arm.L')
for _i, _w in zip([6, 9, 10, 19, 23, 24, 25, 26, 27, 72, 102, 103, 104, 105, 106, 107, 108, 109, 111, 112, 116, 121, 133, 138, 140, 143, 144, 145, 150, 151, 152, 153, 154, 157, 162, 164, 170, 172], [0.2256, 0.01051, 0.503, 0.2096, 0.4462, 0.5367, 0.5255, 0.0225, 0.03921, 0.006461, 0.9134, 0.8483, 0.04198, 0.09313, 0.742, 0.7735, 0.562, 0.5117, 0.2008, 0.1043, 0.1128, 0.2567, 0.00323, 0.005256, 0.3643, 0.3279, 0.274, 0.2879, 0.4707, 0.4777, 0.6677, 0.6269, 0.1525, 0.1848, 0.00323, 0.001615, 0.00323, 0.001615]): _vg.add([_i], _w, 'REPLACE')
_vg = ob_panthcolliderobject.vertex_groups.new(name='shoulder.R')
for _i, _w in zip([4, 5, 12, 15, 18, 19, 23, 70, 71, 106, 109, 110, 111, 112, 113, 117, 118, 134, 139, 141, 142, 143, 153, 154, 155, 156, 160, 161, 165, 168, 169, 171, 173], [0.6495, 0.7116, 0.1067, 0.4149, 0.05757, 0.3602, 0.02178, 0.08144, 0.008187, 0.006518, 0.167, 0.1666, 0.04481, 0.1922, 0.2911, 0.6806, 0.2608, 0.04481, 0.5322, 0.4092, 0.02878, 0.191, 0.08674, 0.1185, 0.2289, 0.4707, 0.04072, 0.004094, 0.02241, 0.004094, 0.008187, 0.04481, 0.02241]): _vg.add([_i], _w, 'REPLACE')
_vg = ob_panthcolliderobject.vertex_groups.new(name='arm.R')
for _i, _w in zip([4, 12, 15, 19, 23, 28, 29, 30, 98, 99, 100, 101, 106, 109, 110, 111, 112, 113, 117, 118, 139, 141, 143, 146, 147, 148, 149, 153, 154, 155, 156], [0.2107, 0.0153, 0.499, 0.2108, 0.197, 0.5285, 0.5279, 0.06046, 0.868, 0.8917, 0.08093, 0.05135, 0.08755, 0.09686, 0.7918, 0.5948, 0.5113, 0.5344, 0.1054, 0.2572, 0.3549, 0.00765, 0.2039, 0.2942, 0.2643, 0.4715, 0.4745, 0.0922, 0.553, 0.6631, 0.1813]): _vg.add([_i], _w, 'REPLACE')
_vg = ob_panthcolliderobject.vertex_groups.new(name='tail1')
for _i, _w in zip([1, 3, 8, 13, 16, 17, 21, 40, 41, 42, 43, 44, 45, 114, 115, 119, 120, 122, 123, 175, 176, 178, 179, 192, 193], [0.2584, 0.2073, 0.007814, 0.02232, 0.8715, 0.02723, 0.03637, 0.7844, 0.9101, 0.9578, 0.9123, 0.8146, 0.8038, 0.1292, 0.1037, 0.01116, 0.003907, 0.8472, 0.8635, 0.1404, 0.1076, 0.01361, 0.4539, 0.05378, 0.07019]): _vg.add([_i], _w, 'REPLACE')
_vg = ob_panthcolliderobject.vertex_groups.new(name='tail2')
for _i, _w in zip([40, 44, 45, 46, 47, 48, 49, 50, 51, 122, 123, 124, 125], [0.03779, 0.02868, 0.0382, 0.9646, 0.9694, 0.9722, 0.9721, 0.9668, 0.9659, 0.01889, 0.01434, 0.967, 0.9694]): _vg.add([_i], _w, 'REPLACE')
_vg = ob_panthcolliderobject.vertex_groups.new(name='tail3')
for _i, _w in zip([52, 53, 54, 55, 56, 57, 58, 59, 60, 61, 62, 63, 64, 65, 66, 67, 68, 69, 126, 127, 128, 129, 130, 131, 132], [1.0, 1.0, 1.0, 1.0, 1.0, 1.0, 1.0, 1.0, 1.0, 1.0, 1.0, 1.0, 0.4747, 0.4747, 0.4747, 0.4747, 0.4747, 0.4747, 1.0, 1.0, 1.0, 1.0, 0.4747, 0.4747, 0.4747]): _vg.add([_i], _w, 'REPLACE')
_vg = ob_panthcolliderobject.vertex_groups.new(name='tail4')
_vg.add([58, 59, 60, 61, 62, 63, 64, 65, 66, 67, 68, 69, 128, 129, 130, 131, 132], 1.0, 'REPLACE')
_vg = ob_panthcolliderobject.vertex_groups.new(name='tail5')
_vg = ob_panthcolliderobject.vertex_groups.new(name='hip.L')
for _i, _w in zip([3, 8, 11, 16, 22, 43, 44, 96, 97, 115, 120, 123, 174, 176, 178, 179, 190, 191, 192], [0.6689, 0.09266, 0.3955, 0.01699, 0.0006701, 0.03753, 0.02266, 0.2, 0.001695, 0.3345, 0.2441, 0.03009, 0.1977, 0.3808, 0.0003351, 0.008493, 0.1, 0.0008473, 0.2893]): _vg.add([_i], _w, 'REPLACE')
_vg = ob_panthcolliderobject.vertex_groups.new(name='knee.L')
for _i, _w in zip([2, 11, 17, 22, 44, 45, 86, 91, 94, 95, 96, 115, 120, 123, 174, 178, 187, 188, 190, 191, 192], [0.4433, 0.4029, 0.3201, 0.008909, 0.02936, 0.01695, 0.005208, 0.129, 0.1256, 0.1687, 0.2042, 0.2217, 0.2015, 0.01468, 0.4231, 0.1645, 0.002604, 0.06451, 0.1865, 0.06281, 0.2116]): _vg.add([_i], _w, 'REPLACE')
_vg = ob_panthcolliderobject.vertex_groups.new(name='foot.L')
for _i, _w in zip([2, 11, 17, 22, 32, 33, 34, 35, 44, 45, 86, 87, 88, 89, 91, 92, 94, 95, 96, 97, 115, 120, 123, 174, 178, 180, 181, 186, 187, 188, 190, 191, 192], [0.5143, 0.08348, 0.4627, 0.1065, 0.5093, 0.2369, 0.01904, 0.004557, 0.04514, 0.04163, 0.806, 0.8395, 0.06042, 0.07265, 0.189, 0.05835, 0.7688, 0.7782, 0.3616, 0.3528, 0.2572, 0.04174, 0.02257, 0.2989, 0.2846, 0.128, 0.2569, 0.4561, 0.4332, 0.1237, 0.5699, 0.5608, 0.1495]): _vg.add([_i], _w, 'REPLACE')
_vg = ob_panthcolliderobject.vertex_groups.new(name='toes.L')
for _i, _w in zip([11, 22, 32, 33, 34, 35, 86, 87, 88, 89, 92, 96, 97, 120, 174, 178, 180, 181, 186, 187, 188, 190, 191, 192], [0.004424, 0.05407, 0.4432, 0.1398, 0.9034, 0.9536, 0.04193, 0.1125, 0.8553, 0.8767, 0.008104, 0.1601, 0.193, 0.002212, 0.002212, 0.02704, 0.5216, 0.6984, 0.4946, 0.4486, 0.004052, 0.08007, 0.09648, 0.001106]): _vg.add([_i], _w, 'REPLACE')
_vg = ob_panthcolliderobject.vertex_groups.new(name='hip.R')
for _i, _w in zip([1, 12, 13, 14, 16, 21, 22, 41, 85, 92, 93, 97, 114, 118, 119, 122, 141, 156, 175, 177, 178, 179, 184, 188, 189, 191, 193], [0.6529, 0.09042, 0.7193, 0.4207, 0.03201, 0.06472, 0.2883, 0.05892, 0.001877, 0.1705, 0.2269, 0.1487, 0.3265, 0.04521, 0.57, 0.02946, 0.04521, 0.02261, 0.6861, 0.2104, 0.1442, 0.04836, 0.0009383, 0.08524, 0.1135, 0.07437, 0.4482]): _vg.add([_i], _w, 'REPLACE')
_vg = ob_panthcolliderobject.vertex_groups.new(name='knee.R')
for _i, _w in zip([0, 14, 22, 40, 90, 91, 92, 93, 97, 114, 119, 122, 177, 178, 188, 189, 191, 193], [0.4524, 0.421, 0.2886, 0.05491, 0.1574, 0.008876, 0.1704, 0.2188, 0.1486, 0.2262, 0.2105, 0.02745, 0.4367, 0.1443, 0.08964, 0.1881, 0.07431, 0.2184]): _vg.add([_i], _w, 'REPLACE')
_vg = ob_panthcolliderobject.vertex_groups.new(name='foot.R')
for _i, _w in zip([0, 14, 17, 22, 36, 37, 39, 40, 45, 82, 83, 84, 85, 90, 91, 92, 93, 94, 97, 114, 119, 122, 177, 178, 182, 183, 184, 185, 188, 189, 191, 193], [0.5083, 0.07701, 0.1495, 0.1115, 0.5084, 0.2047, 0.01755, 0.06516, 0.01336, 0.7984, 0.8281, 0.047, 0.07558, 0.8059, 0.5994, 0.3492, 0.3466, 0.05698, 0.05517, 0.2541, 0.03851, 0.03258, 0.2926, 0.1305, 0.1023, 0.263, 0.4519, 0.4227, 0.4743, 0.5762, 0.05608, 0.1463]): _vg.add([_i], _w, 'REPLACE')
_vg = ob_panthcolliderobject.vertex_groups.new(name='toes.R')
for _i, _w in zip([14, 22, 36, 37, 38, 39, 82, 83, 84, 85, 92, 93, 119, 177, 178, 182, 183, 184, 185, 188, 189, 193], [0.008135, 0.03451, 0.4178, 0.1132, 0.9277, 0.9398, 0.02228, 0.1205, 0.8787, 0.8681, 0.1526, 0.1721, 0.004067, 0.004067, 0.01726, 0.5204, 0.6788, 0.4943, 0.4505, 0.07629, 0.08607, 0.002034]): _vg.add([_i], _w, 'REPLACE')
_vg = ob_panthcolliderobject.vertex_groups.new(name='head')
for _i, _w in zip([76, 77, 78, 79, 80, 135, 136, 137, 158, 159, 160, 161, 162, 164, 165, 166, 168, 172, 173, 194, 195, 196, 197, 198, 199, 200, 201, 202, 203, 204, 205, 206, 207, 208, 209, 210, 211, 212, 213, 214, 215, 216, 217], [0.07334, 1.0, 0.08239, 1.0, 1.0, 1.0, 1.0, 1.0, 1.0, 1.0, 0.03667, 0.9491, 0.0412, 1.0, 1.0, 0.3756, 0.3777, 0.2084, 0.2072, 1.0, 1.0, 1.0, 1.0, 1.0, 1.0, 1.0, 1.0, 1.0, 1.0, 1.0, 1.0, 1.0, 1.0, 1.0, 1.0, 1.0, 1.0, 1.0, 1.0, 1.0, 1.0, 1.0, 1.0]): _vg.add([_i], _w, 'REPLACE')
_vg = ob_panthcolliderobject.vertex_groups.new(name='jaw')
for _i, _w in zip([4, 5, 6, 19, 70, 71, 72, 73, 75, 76, 77, 78, 79, 80, 81, 108, 109, 112, 113, 116, 117, 133, 134, 135, 136, 137, 139, 140, 141, 143, 152, 153, 154, 155, 156, 157, 158, 159, 160, 161, 162, 163, 164, 165, 166, 167, 168, 169, 170, 171, 172, 173], [0.06, 0.00545, 0.08109, 0.07856, 0.8106, 0.004775, 0.7692, 0.03106, 0.9342, 0.9043, 0.1543, 0.8877, 0.157, 0.1151, 0.976, 0.02439, 0.02733, 0.02851, 0.00708, 0.04054, 0.03273, 0.4001, 0.4077, 0.5224, 0.5293, 0.5456, 0.03, 0.04054, 0.002725, 0.03928, 0.0122, 0.01367, 0.01426, 0.00354, 0.01636, 0.02027, 0.05755, 0.09403, 0.8575, 0.07952, 0.8285, 0.9551, 0.4613, 0.4685, 0.09403, 0.03106, 0.07952, 0.004775, 0.4001, 0.4077, 0.4613, 0.4685]): _vg.add([_i], _w, 'REPLACE')
_vg = ob_panthcolliderobject.vertex_groups.new(name='finngers.L')
for _i, _w in zip([6, 19, 24, 25, 26, 27, 102, 103, 104, 105, 108, 109, 116, 140, 143, 144, 145, 150, 151, 152, 153, 157], [0.01178, 0.04567, 0.458, 0.4721, 0.9607, 0.9496, 0.07049, 0.128, 0.9423, 0.8851, 0.09274, 0.1249, 0.005892, 0.005892, 0.02284, 0.7164, 0.7038, 0.5065, 0.5064, 0.04637, 0.06243, 0.002946]): _vg.add([_i], _w, 'REPLACE')
_vg = ob_panthcolliderobject.vertex_groups.new(name='fingers.R')
for _i, _w in zip([4, 19, 28, 29, 30, 31, 98, 99, 100, 101, 112, 113, 117, 139, 143, 146, 147, 148, 149, 154, 155, 156], [0.02838, 0.02535, 0.4691, 0.466, 0.9316, 0.9736, 0.09825, 0.09412, 0.8946, 0.9371, 0.1001, 0.1177, 0.01419, 0.01419, 0.01268, 0.6988, 0.7213, 0.5156, 0.4964, 0.05005, 0.05887, 0.007094]): _vg.add([_i], _w, 'REPLACE')
_vg = ob_panthcolliderobject.vertex_groups.new(name='TAIL6')
for _i, _w in zip([55, 58, 59, 60, 61, 62, 63, 64, 65, 66, 67, 68, 69, 127, 128, 129, 130, 131, 132], [0.0, 0.05237, 0.0, 0.0, 0.0, 0.0, 0.04196, 0.0, 0.0, 0.0, 0.0, 0.0, 0.0, 0.0, 0.0, 0.0, 0.0, 0.0, 0.0]): _vg.add([_i], _w, 'REPLACE')
_vg = ob_panthcolliderobject.vertex_groups.new(name='legSOLVER.L')
for _i, _w in zip([32, 33, 34, 86, 88, 180, 181, 187], [0.03127, 0.6097, 0.03759, 0.1049, 0.0106, 0.3236, 0.01563, 0.05772]): _vg.add([_i], _w, 'REPLACE')
_vg = ob_panthcolliderobject.vertex_groups.new(name='legSOLVER.R')
for _i, _w in zip([36, 37, 38, 82, 84, 182, 183, 185], [0.0651, 0.6685, 0.01971, 0.1103, 0.00196, 0.3441, 0.03255, 0.05613]): _vg.add([_i], _w, 'REPLACE')
_vg = ob_panthcolliderobject.vertex_groups.new(name='tailSOLVERmid')
_vg = ob_panthcolliderobject.vertex_groups.new(name='ledGOAL.R')
_vg = ob_panthcolliderobject.vertex_groups.new(name='ledGOAL.L')
_vg = ob_panthcolliderobject.vertex_groups.new(name='armGOAL.L')
_vg = ob_panthcolliderobject.vertex_groups.new(name='armGOAL.R')
_m = ob_panthcolliderobject.modifiers.new('Armature', 'ARMATURE')
_m.object = ob_pantharma

# ---- collection membership
col_collection_1.objects.link(ob_pantharma)
col_collection_1.objects.link(ob_panthcolliderobject)

# ---- scene / render settings (as saved in the file)
scene.frame_start = 0; scene.frame_end = 41; scene.frame_set(0)
scene.render.engine = 'BLENDER_EEVEE_NEXT'
scene.render.resolution_percentage = 50
scene.render.dither_intensity = 0.0
scene.render.film_transparent = True
scene.cycles.use_denoising = False
scene.cycles.samples = 10
scene.cycles.sampling_pattern = 'TABULATED_SOBOL'
scene.cycles.light_sampling_threshold = 0.0
scene.cycles.use_adaptive_sampling = False
scene.cycles.use_light_tree = False
scene.cycles.blur_glossy = 0.0
scene.cycles.volume_bounces = 1
scene.cycles.pixel_filter_type = 'GAUSSIAN'
scene.cycles.sample_clamp_indirect = 0.0
scene.view_settings.view_transform = 'Standard'
bpy.context.view_layer.update()

# ---- added for rendering (the .blend has no active camera and no usable light): camera, sun
cam_auto = bpy.data.cameras.new('AutoCamera')
cam_auto.lens = 50.0
cam_auto.sensor_width = 36.0
cam_auto.clip_end = 1000.0
ob_auto_camera = bpy.data.objects.new('AutoCamera', cam_auto)
scene.collection.objects.link(ob_auto_camera)
ob_auto_camera.location = (16.7591, -21.1492, 15.7991)
ob_auto_camera.rotation_euler = (1.09748, -7.21219e-08, 0.694738)
scene.camera = ob_auto_camera
light_auto_sun = bpy.data.lights.new('AutoSun', 'SUN')
light_auto_sun.energy = 3.0
light_auto_sun.angle = 0.0523599
ob_auto_sun = bpy.data.objects.new('AutoSun', light_auto_sun)
scene.collection.objects.link(ob_auto_sun)
ob_auto_sun.rotation_euler = (0.872665, 0.174533, 0.523599)
bpy.context.view_layer.update()
